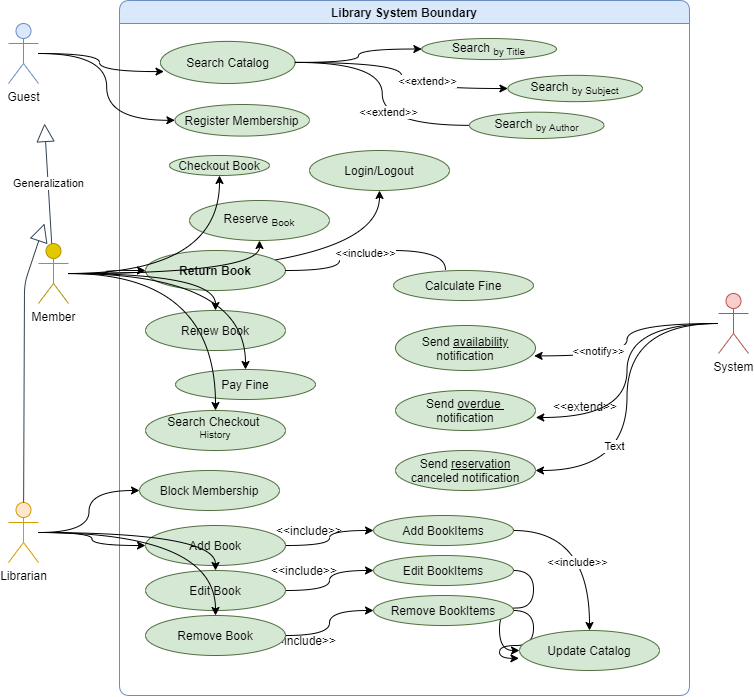

The diagram above was exported from draw.io. Its source (the exported page's mxGraphModel, read from the mxfile embedded in the PNG):
<mxGraphModel dx="1123" dy="718" grid="1" gridSize="10" guides="1" tooltips="1" connect="1" arrows="1" fold="1" page="1" pageScale="1" pageWidth="827" pageHeight="1169" math="0" shadow="0">
  <root>
    <mxCell id="WIyWlLk6GJQsqaUBKTNV-0" />
    <mxCell id="WIyWlLk6GJQsqaUBKTNV-1" parent="WIyWlLk6GJQsqaUBKTNV-0" />
    <mxCell id="3l_n577Qy3bw-7sEgHUo-1" style="edgeStyle=orthogonalEdgeStyle;curved=1;rounded=0;orthogonalLoop=1;jettySize=auto;html=1;" edge="1" parent="WIyWlLk6GJQsqaUBKTNV-1" source="t_8OHoo9mTUj7CdiI6pj-1" target="3l_n577Qy3bw-7sEgHUo-0">
      <mxGeometry relative="1" as="geometry" />
    </mxCell>
    <mxCell id="t_8OHoo9mTUj7CdiI6pj-0" value="Library System Boundary" style="swimlane;fillColor=#dae8fc;strokeColor=#6c8ebf;rounded=1;movable=0;resizable=0;rotatable=0;deletable=0;editable=0;connectable=0;" vertex="1" parent="WIyWlLk6GJQsqaUBKTNV-1">
      <mxGeometry x="151" y="137" width="570" height="695" as="geometry">
        <mxRectangle x="160" y="140" width="180" height="23" as="alternateBounds" />
      </mxGeometry>
    </mxCell>
    <mxCell id="t_8OHoo9mTUj7CdiI6pj-4" value="Block Membership" style="ellipse;whiteSpace=wrap;html=1;fillColor=#d5e8d4;strokeColor=#506E3E;rounded=1;" vertex="1" parent="t_8OHoo9mTUj7CdiI6pj-0">
      <mxGeometry x="20" y="470" width="140" height="40" as="geometry" />
    </mxCell>
    <mxCell id="t_8OHoo9mTUj7CdiI6pj-61" style="edgeStyle=orthogonalEdgeStyle;curved=1;rounded=0;orthogonalLoop=1;jettySize=auto;html=1;" edge="1" parent="t_8OHoo9mTUj7CdiI6pj-0" source="t_8OHoo9mTUj7CdiI6pj-5" target="t_8OHoo9mTUj7CdiI6pj-57">
      <mxGeometry relative="1" as="geometry" />
    </mxCell>
    <mxCell id="wkvMvuwCQfHlA72mDsKe-1" value="&amp;lt;&amp;lt;include&amp;gt;&amp;gt;" style="edgeLabel;html=1;align=center;verticalAlign=middle;resizable=0;points=[];" vertex="1" connectable="0" parent="t_8OHoo9mTUj7CdiI6pj-61">
      <mxGeometry x="0.2235" y="-12" relative="1" as="geometry">
        <mxPoint as="offset" />
      </mxGeometry>
    </mxCell>
    <mxCell id="t_8OHoo9mTUj7CdiI6pj-62" style="edgeStyle=orthogonalEdgeStyle;curved=1;rounded=0;orthogonalLoop=1;jettySize=auto;html=1;entryX=0;entryY=0.5;entryDx=0;entryDy=0;" edge="1" parent="t_8OHoo9mTUj7CdiI6pj-0" source="t_8OHoo9mTUj7CdiI6pj-6" target="t_8OHoo9mTUj7CdiI6pj-57">
      <mxGeometry relative="1" as="geometry" />
    </mxCell>
    <mxCell id="t_8OHoo9mTUj7CdiI6pj-63" style="edgeStyle=orthogonalEdgeStyle;curved=1;rounded=0;orthogonalLoop=1;jettySize=auto;html=1;entryX=-0.004;entryY=0.696;entryDx=0;entryDy=0;entryPerimeter=0;" edge="1" parent="t_8OHoo9mTUj7CdiI6pj-0" source="t_8OHoo9mTUj7CdiI6pj-7" target="t_8OHoo9mTUj7CdiI6pj-57">
      <mxGeometry relative="1" as="geometry" />
    </mxCell>
    <mxCell id="t_8OHoo9mTUj7CdiI6pj-9" value="Checkout Book" style="ellipse;whiteSpace=wrap;html=1;fillColor=#d5e8d4;strokeColor=#506E3E;rounded=1;" vertex="1" parent="t_8OHoo9mTUj7CdiI6pj-0">
      <mxGeometry x="50" y="155" width="100" height="20" as="geometry" />
    </mxCell>
    <mxCell id="t_8OHoo9mTUj7CdiI6pj-10" value="Return Book" style="ellipse;whiteSpace=wrap;html=1;fillColor=#d5e8d4;strokeColor=#506E3E;rounded=1;fontStyle=1" vertex="1" parent="t_8OHoo9mTUj7CdiI6pj-0">
      <mxGeometry x="26" y="250" width="140" height="40" as="geometry" />
    </mxCell>
    <mxCell id="t_8OHoo9mTUj7CdiI6pj-11" value="Renew Book" style="ellipse;whiteSpace=wrap;html=1;fillColor=#d5e8d4;strokeColor=#506E3E;rounded=1;" vertex="1" parent="t_8OHoo9mTUj7CdiI6pj-0">
      <mxGeometry x="26" y="310" width="140" height="40" as="geometry" />
    </mxCell>
    <mxCell id="t_8OHoo9mTUj7CdiI6pj-31" value="Send &lt;u&gt;availability&lt;/u&gt;&lt;br&gt;notification" style="ellipse;whiteSpace=wrap;html=1;fillColor=#d5e8d4;strokeColor=#506E3E;rounded=1;" vertex="1" parent="t_8OHoo9mTUj7CdiI6pj-0">
      <mxGeometry x="276" y="325" width="140" height="45" as="geometry" />
    </mxCell>
    <mxCell id="t_8OHoo9mTUj7CdiI6pj-59" style="edgeStyle=orthogonalEdgeStyle;curved=1;rounded=0;orthogonalLoop=1;jettySize=auto;html=1;exitX=1;exitY=0.5;exitDx=0;exitDy=0;entryX=0;entryY=0.5;entryDx=0;entryDy=0;" edge="1" parent="t_8OHoo9mTUj7CdiI6pj-0" source="t_8OHoo9mTUj7CdiI6pj-36" target="t_8OHoo9mTUj7CdiI6pj-6">
      <mxGeometry relative="1" as="geometry">
        <mxPoint x="185" y="585" as="sourcePoint" />
      </mxGeometry>
    </mxCell>
    <mxCell id="t_8OHoo9mTUj7CdiI6pj-60" style="edgeStyle=orthogonalEdgeStyle;curved=1;rounded=0;orthogonalLoop=1;jettySize=auto;html=1;entryX=0;entryY=0.5;entryDx=0;entryDy=0;" edge="1" parent="t_8OHoo9mTUj7CdiI6pj-0" source="t_8OHoo9mTUj7CdiI6pj-37" target="t_8OHoo9mTUj7CdiI6pj-7">
      <mxGeometry relative="1" as="geometry">
        <mxPoint x="185" y="630" as="sourcePoint" />
      </mxGeometry>
    </mxCell>
    <mxCell id="t_8OHoo9mTUj7CdiI6pj-40" value="Calculate Fine" style="ellipse;whiteSpace=wrap;html=1;fillColor=#d5e8d4;strokeColor=#506E3E;rounded=1;" vertex="1" parent="t_8OHoo9mTUj7CdiI6pj-0">
      <mxGeometry x="274" y="270" width="140" height="30" as="geometry" />
    </mxCell>
    <mxCell id="t_8OHoo9mTUj7CdiI6pj-43" value="Send &lt;u&gt;overdue &lt;/u&gt;&lt;br&gt;notification" style="ellipse;whiteSpace=wrap;html=1;fillColor=#d5e8d4;strokeColor=#506E3E;rounded=1;" vertex="1" parent="t_8OHoo9mTUj7CdiI6pj-0">
      <mxGeometry x="276" y="390" width="140" height="40" as="geometry" />
    </mxCell>
    <mxCell id="t_8OHoo9mTUj7CdiI6pj-47" value="Pay Fine" style="ellipse;whiteSpace=wrap;html=1;fillColor=#d5e8d4;strokeColor=#506E3E;rounded=1;" vertex="1" parent="t_8OHoo9mTUj7CdiI6pj-0">
      <mxGeometry x="56" y="369" width="140" height="30" as="geometry" />
    </mxCell>
    <mxCell id="t_8OHoo9mTUj7CdiI6pj-50" value="Search Checkout &lt;br&gt;&lt;sup&gt;History&lt;/sup&gt;" style="ellipse;whiteSpace=wrap;html=1;fillColor=#d5e8d4;strokeColor=#506E3E;rounded=1;" vertex="1" parent="t_8OHoo9mTUj7CdiI6pj-0">
      <mxGeometry x="26" y="410" width="140" height="40" as="geometry" />
    </mxCell>
    <mxCell id="t_8OHoo9mTUj7CdiI6pj-52" value="Reserve &lt;sub&gt;Book&lt;/sub&gt;" style="ellipse;whiteSpace=wrap;html=1;fillColor=#d5e8d4;strokeColor=#506E3E;rounded=1;" vertex="1" parent="t_8OHoo9mTUj7CdiI6pj-0">
      <mxGeometry x="70" y="200" width="140" height="40" as="geometry" />
    </mxCell>
    <mxCell id="t_8OHoo9mTUj7CdiI6pj-55" value="Send &lt;u&gt;reservation&lt;/u&gt;&lt;br&gt;canceled notification" style="ellipse;whiteSpace=wrap;html=1;fillColor=#d5e8d4;strokeColor=#506E3E;rounded=1;" vertex="1" parent="t_8OHoo9mTUj7CdiI6pj-0">
      <mxGeometry x="276" y="450" width="140" height="40" as="geometry" />
    </mxCell>
    <mxCell id="t_8OHoo9mTUj7CdiI6pj-57" value="Update Catalog" style="ellipse;whiteSpace=wrap;html=1;fillColor=#d5e8d4;strokeColor=#506E3E;rounded=1;" vertex="1" parent="t_8OHoo9mTUj7CdiI6pj-0">
      <mxGeometry x="400" y="630" width="140" height="40" as="geometry" />
    </mxCell>
    <mxCell id="t_8OHoo9mTUj7CdiI6pj-58" style="edgeStyle=orthogonalEdgeStyle;curved=1;rounded=0;orthogonalLoop=1;jettySize=auto;html=1;exitX=1;exitY=0.5;exitDx=0;exitDy=0;entryX=0;entryY=0.5;entryDx=0;entryDy=0;" edge="1" parent="t_8OHoo9mTUj7CdiI6pj-0" source="t_8OHoo9mTUj7CdiI6pj-33" target="t_8OHoo9mTUj7CdiI6pj-5">
      <mxGeometry relative="1" as="geometry">
        <mxPoint x="196" y="540.3333333333335" as="targetPoint" />
        <mxPoint x="185" y="540" as="sourcePoint" />
      </mxGeometry>
    </mxCell>
    <mxCell id="t_8OHoo9mTUj7CdiI6pj-76" value="&amp;lt;&amp;lt;include&amp;gt;&amp;gt;" style="text;html=1;strokeColor=none;fillColor=none;align=center;verticalAlign=middle;whiteSpace=wrap;rounded=0;" vertex="1" parent="t_8OHoo9mTUj7CdiI6pj-0">
      <mxGeometry x="165" y="560" width="40" height="20" as="geometry" />
    </mxCell>
    <mxCell id="t_8OHoo9mTUj7CdiI6pj-81" value="&amp;lt;&amp;lt;include&amp;gt;&amp;gt;" style="text;html=1;strokeColor=none;fillColor=none;align=center;verticalAlign=middle;whiteSpace=wrap;rounded=0;" vertex="1" parent="t_8OHoo9mTUj7CdiI6pj-0">
      <mxGeometry x="164" y="630" width="40" height="20" as="geometry" />
    </mxCell>
    <mxCell id="t_8OHoo9mTUj7CdiI6pj-82" value="&amp;lt;&amp;lt;include&amp;gt;&amp;gt;" style="text;html=1;strokeColor=none;fillColor=none;align=center;verticalAlign=middle;whiteSpace=wrap;rounded=0;" vertex="1" parent="t_8OHoo9mTUj7CdiI6pj-0">
      <mxGeometry x="170" y="520" width="40" height="20" as="geometry" />
    </mxCell>
    <mxCell id="3l_n577Qy3bw-7sEgHUo-0" value="Login/Logout" style="ellipse;whiteSpace=wrap;html=1;fillColor=#d5e8d4;strokeColor=#506E3E;rounded=1;" vertex="1" parent="t_8OHoo9mTUj7CdiI6pj-0">
      <mxGeometry x="190" y="150" width="140" height="40" as="geometry" />
    </mxCell>
    <mxCell id="u9TlO2fF5djG4sP-xKaC-1" value="" style="edgeStyle=orthogonalEdgeStyle;curved=1;orthogonalLoop=1;jettySize=auto;html=1;entryX=0.371;entryY=-0.033;entryDx=0;entryDy=0;endArrow=none;entryPerimeter=0;" edge="1" parent="t_8OHoo9mTUj7CdiI6pj-0" source="t_8OHoo9mTUj7CdiI6pj-10" target="t_8OHoo9mTUj7CdiI6pj-40">
      <mxGeometry relative="1" as="geometry">
        <mxPoint x="326" y="410" as="sourcePoint" />
        <mxPoint x="270" y="220" as="targetPoint" />
      </mxGeometry>
    </mxCell>
    <mxCell id="w5yITl72EGrBQTbuLuH4-3" value="&amp;lt;&amp;lt;include&amp;gt;&amp;gt;" style="edgeLabel;html=1;align=center;verticalAlign=middle;resizable=0;points=[];" vertex="1" connectable="0" parent="u9TlO2fF5djG4sP-xKaC-1">
      <mxGeometry x="0.0055" y="-3" relative="1" as="geometry">
        <mxPoint as="offset" />
      </mxGeometry>
    </mxCell>
    <mxCell id="w5yITl72EGrBQTbuLuH4-9" value="" style="group" vertex="1" connectable="0" parent="t_8OHoo9mTUj7CdiI6pj-0">
      <mxGeometry x="254" y="515" width="140" height="110" as="geometry" />
    </mxCell>
    <mxCell id="t_8OHoo9mTUj7CdiI6pj-5" value="Add BookItems" style="ellipse;whiteSpace=wrap;html=1;fillColor=#d5e8d4;strokeColor=#506E3E;rounded=1;" vertex="1" parent="w5yITl72EGrBQTbuLuH4-9">
      <mxGeometry width="140" height="30" as="geometry" />
    </mxCell>
    <mxCell id="t_8OHoo9mTUj7CdiI6pj-6" value="Edit BookItems" style="ellipse;whiteSpace=wrap;html=1;fillColor=#d5e8d4;strokeColor=#506E3E;rounded=1;" vertex="1" parent="w5yITl72EGrBQTbuLuH4-9">
      <mxGeometry y="40" width="140" height="30" as="geometry" />
    </mxCell>
    <mxCell id="t_8OHoo9mTUj7CdiI6pj-7" value="Remove BookItems" style="ellipse;whiteSpace=wrap;html=1;fillColor=#d5e8d4;strokeColor=#506E3E;rounded=1;" vertex="1" parent="w5yITl72EGrBQTbuLuH4-9">
      <mxGeometry y="80" width="140" height="30" as="geometry" />
    </mxCell>
    <mxCell id="w5yITl72EGrBQTbuLuH4-10" value="" style="group" vertex="1" connectable="0" parent="t_8OHoo9mTUj7CdiI6pj-0">
      <mxGeometry x="26" y="525" width="140" height="130" as="geometry" />
    </mxCell>
    <mxCell id="t_8OHoo9mTUj7CdiI6pj-33" value="Add Book" style="ellipse;whiteSpace=wrap;html=1;fillColor=#d5e8d4;strokeColor=#506E3E;rounded=1;" vertex="1" parent="w5yITl72EGrBQTbuLuH4-10">
      <mxGeometry width="140" height="40" as="geometry" />
    </mxCell>
    <mxCell id="t_8OHoo9mTUj7CdiI6pj-36" value="Edit Book" style="ellipse;whiteSpace=wrap;html=1;fillColor=#d5e8d4;strokeColor=#506E3E;rounded=1;" vertex="1" parent="w5yITl72EGrBQTbuLuH4-10">
      <mxGeometry y="45" width="140" height="40" as="geometry" />
    </mxCell>
    <mxCell id="t_8OHoo9mTUj7CdiI6pj-37" value="Remove Book" style="ellipse;whiteSpace=wrap;html=1;fillColor=#d5e8d4;strokeColor=#506E3E;rounded=1;" vertex="1" parent="w5yITl72EGrBQTbuLuH4-10">
      <mxGeometry y="90" width="140" height="40" as="geometry" />
    </mxCell>
    <mxCell id="t_8OHoo9mTUj7CdiI6pj-3" value="Register Membership" style="ellipse;whiteSpace=wrap;html=1;fillColor=#d5e8d4;strokeColor=#506E3E;rounded=1;container=0;" vertex="1" parent="t_8OHoo9mTUj7CdiI6pj-0">
      <mxGeometry x="55.4" y="103.99789473684211" width="134.59940652818992" height="31.57894736842105" as="geometry" />
    </mxCell>
    <mxCell id="t_8OHoo9mTUj7CdiI6pj-8" value="Search Catalog" style="ellipse;whiteSpace=wrap;html=1;fillColor=#d5e8d4;strokeColor=#506E3E;rounded=1;container=0;" vertex="1" parent="t_8OHoo9mTUj7CdiI6pj-0">
      <mxGeometry x="40.998545994065275" y="40.89" width="134.59940652818992" height="42.10526315789474" as="geometry" />
    </mxCell>
    <mxCell id="t_8OHoo9mTUj7CdiI6pj-67" style="edgeStyle=orthogonalEdgeStyle;curved=1;rounded=0;orthogonalLoop=1;jettySize=auto;html=1;entryX=0;entryY=0.5;entryDx=0;entryDy=0;" edge="1" parent="t_8OHoo9mTUj7CdiI6pj-0" source="t_8OHoo9mTUj7CdiI6pj-8" target="t_8OHoo9mTUj7CdiI6pj-64">
      <mxGeometry x="177" y="158" as="geometry">
        <mxPoint x="306.19881305637983" y="80.10526315789474" as="targetPoint" />
      </mxGeometry>
    </mxCell>
    <mxCell id="t_8OHoo9mTUj7CdiI6pj-68" style="edgeStyle=orthogonalEdgeStyle;curved=1;rounded=0;orthogonalLoop=1;jettySize=auto;html=1;entryX=0;entryY=0.5;entryDx=0;entryDy=0;" edge="1" parent="t_8OHoo9mTUj7CdiI6pj-0" source="t_8OHoo9mTUj7CdiI6pj-8" target="t_8OHoo9mTUj7CdiI6pj-65">
      <mxGeometry x="177" y="158" as="geometry" />
    </mxCell>
    <mxCell id="w5yITl72EGrBQTbuLuH4-5" value="&amp;lt;&amp;lt;extend&amp;gt;&amp;gt;" style="edgeLabel;html=1;align=center;verticalAlign=middle;resizable=0;points=[];" vertex="1" connectable="0" parent="t_8OHoo9mTUj7CdiI6pj-68">
      <mxGeometry x="0.3194" y="8" relative="1" as="geometry">
        <mxPoint x="1" y="1" as="offset" />
      </mxGeometry>
    </mxCell>
    <mxCell id="t_8OHoo9mTUj7CdiI6pj-78" value="" style="edgeStyle=orthogonalEdgeStyle;curved=1;rounded=0;orthogonalLoop=1;jettySize=auto;html=1;entryX=0;entryY=0.5;entryDx=0;entryDy=0;endArrow=none;" edge="1" parent="t_8OHoo9mTUj7CdiI6pj-0" source="t_8OHoo9mTUj7CdiI6pj-8" target="t_8OHoo9mTUj7CdiI6pj-66">
      <mxGeometry x="177" y="158" as="geometry">
        <mxPoint x="354.27002967359056" y="211.6842105263158" as="sourcePoint" />
        <mxPoint x="238.89910979228486" y="156.42105263157896" as="targetPoint" />
      </mxGeometry>
    </mxCell>
    <mxCell id="w5yITl72EGrBQTbuLuH4-4" value="&amp;lt;&amp;lt;extend&amp;gt;&amp;gt;" style="edgeLabel;html=1;align=center;verticalAlign=middle;resizable=0;points=[];" vertex="1" connectable="0" parent="t_8OHoo9mTUj7CdiI6pj-78">
      <mxGeometry x="0.1506" y="6" relative="1" as="geometry">
        <mxPoint as="offset" />
      </mxGeometry>
    </mxCell>
    <mxCell id="t_8OHoo9mTUj7CdiI6pj-64" value="Search &lt;sub&gt;by Title&lt;/sub&gt;" style="ellipse;whiteSpace=wrap;html=1;fillColor=#d5e8d4;strokeColor=#506E3E;rounded=1;" vertex="1" parent="t_8OHoo9mTUj7CdiI6pj-0">
      <mxGeometry x="302.353115727003" y="38" width="134.59940652818992" height="21.05263157894737" as="geometry" />
    </mxCell>
    <mxCell id="t_8OHoo9mTUj7CdiI6pj-65" value="Search &lt;sub&gt;by Subject&lt;/sub&gt;" style="ellipse;whiteSpace=wrap;html=1;fillColor=#d5e8d4;strokeColor=#506E3E;rounded=1;" vertex="1" parent="t_8OHoo9mTUj7CdiI6pj-0">
      <mxGeometry x="388.4005934718101" y="74.8421052631579" width="134.59940652818992" height="26.315789473684212" as="geometry" />
    </mxCell>
    <mxCell id="t_8OHoo9mTUj7CdiI6pj-66" value="Search &lt;sub&gt;by Author&lt;/sub&gt;" style="ellipse;whiteSpace=wrap;html=1;fillColor=#d5e8d4;strokeColor=#506E3E;rounded=1;" vertex="1" parent="t_8OHoo9mTUj7CdiI6pj-0">
      <mxGeometry x="349.94362017804156" y="111.68421052631581" width="134.59940652818992" height="26.315789473684212" as="geometry" />
    </mxCell>
    <mxCell id="u9TlO2fF5djG4sP-xKaC-2" style="edgeStyle=orthogonalEdgeStyle;curved=1;rounded=0;orthogonalLoop=1;jettySize=auto;html=1;exitX=0.5;exitY=1;exitDx=0;exitDy=0;" edge="1" parent="t_8OHoo9mTUj7CdiI6pj-0" source="t_8OHoo9mTUj7CdiI6pj-66" target="t_8OHoo9mTUj7CdiI6pj-66">
      <mxGeometry x="462.353115727003" y="178" as="geometry" />
    </mxCell>
    <mxCell id="t_8OHoo9mTUj7CdiI6pj-17" style="edgeStyle=orthogonalEdgeStyle;orthogonalLoop=1;jettySize=auto;html=1;entryDx=0;entryDy=0;curved=1;" edge="1" parent="WIyWlLk6GJQsqaUBKTNV-1" source="t_8OHoo9mTUj7CdiI6pj-1" target="t_8OHoo9mTUj7CdiI6pj-9">
      <mxGeometry relative="1" as="geometry">
        <mxPoint x="206" y="265" as="targetPoint" />
      </mxGeometry>
    </mxCell>
    <mxCell id="t_8OHoo9mTUj7CdiI6pj-18" style="edgeStyle=orthogonalEdgeStyle;curved=1;orthogonalLoop=1;jettySize=auto;html=1;entryDx=0;entryDy=0;entryPerimeter=0;" edge="1" parent="WIyWlLk6GJQsqaUBKTNV-1" source="t_8OHoo9mTUj7CdiI6pj-1" target="t_8OHoo9mTUj7CdiI6pj-10">
      <mxGeometry relative="1" as="geometry" />
    </mxCell>
    <mxCell id="t_8OHoo9mTUj7CdiI6pj-19" style="edgeStyle=orthogonalEdgeStyle;curved=1;orthogonalLoop=1;jettySize=auto;html=1;entryDx=0;entryDy=0;" edge="1" parent="WIyWlLk6GJQsqaUBKTNV-1" source="t_8OHoo9mTUj7CdiI6pj-1" target="t_8OHoo9mTUj7CdiI6pj-11">
      <mxGeometry relative="1" as="geometry" />
    </mxCell>
    <mxCell id="t_8OHoo9mTUj7CdiI6pj-48" style="edgeStyle=orthogonalEdgeStyle;curved=1;orthogonalLoop=1;jettySize=auto;html=1;entryDx=0;entryDy=0;" edge="1" parent="WIyWlLk6GJQsqaUBKTNV-1" source="t_8OHoo9mTUj7CdiI6pj-1" target="t_8OHoo9mTUj7CdiI6pj-47">
      <mxGeometry relative="1" as="geometry" />
    </mxCell>
    <mxCell id="t_8OHoo9mTUj7CdiI6pj-49" style="edgeStyle=orthogonalEdgeStyle;curved=1;orthogonalLoop=1;jettySize=auto;html=1;entryDx=0;entryDy=0;" edge="1" parent="WIyWlLk6GJQsqaUBKTNV-1" source="t_8OHoo9mTUj7CdiI6pj-1" target="t_8OHoo9mTUj7CdiI6pj-50">
      <mxGeometry relative="1" as="geometry">
        <mxPoint x="366" y="460" as="targetPoint" />
      </mxGeometry>
    </mxCell>
    <mxCell id="t_8OHoo9mTUj7CdiI6pj-53" style="edgeStyle=orthogonalEdgeStyle;curved=1;orthogonalLoop=1;jettySize=auto;html=1;entryDx=0;entryDy=0;" edge="1" parent="WIyWlLk6GJQsqaUBKTNV-1" target="t_8OHoo9mTUj7CdiI6pj-52">
      <mxGeometry relative="1" as="geometry">
        <mxPoint x="100" y="410" as="sourcePoint" />
      </mxGeometry>
    </mxCell>
    <mxCell id="t_8OHoo9mTUj7CdiI6pj-1" value="Member" style="shape=umlActor;verticalLabelPosition=bottom;verticalAlign=top;html=1;strokeColor=#B09500;fillColor=#e3c800;fontColor=#000000;rounded=1;" vertex="1" parent="WIyWlLk6GJQsqaUBKTNV-1">
      <mxGeometry x="70" y="380" width="30" height="60" as="geometry" />
    </mxCell>
    <mxCell id="t_8OHoo9mTUj7CdiI6pj-14" style="edgeStyle=orthogonalEdgeStyle;orthogonalLoop=1;jettySize=auto;html=1;entryX=0.026;entryY=0.717;entryDx=0;entryDy=0;entryPerimeter=0;curved=1;" edge="1" parent="WIyWlLk6GJQsqaUBKTNV-1" source="t_8OHoo9mTUj7CdiI6pj-2" target="t_8OHoo9mTUj7CdiI6pj-8">
      <mxGeometry relative="1" as="geometry" />
    </mxCell>
    <mxCell id="t_8OHoo9mTUj7CdiI6pj-23" style="edgeStyle=orthogonalEdgeStyle;curved=1;orthogonalLoop=1;jettySize=auto;html=1;entryX=0;entryY=0.5;entryDx=0;entryDy=0;" edge="1" parent="WIyWlLk6GJQsqaUBKTNV-1" source="t_8OHoo9mTUj7CdiI6pj-2" target="t_8OHoo9mTUj7CdiI6pj-3">
      <mxGeometry relative="1" as="geometry" />
    </mxCell>
    <mxCell id="t_8OHoo9mTUj7CdiI6pj-2" value="Guest" style="shape=umlActor;verticalLabelPosition=bottom;verticalAlign=top;html=1;fillColor=#dae8fc;strokeColor=#6c8ebf;rounded=1;" vertex="1" parent="WIyWlLk6GJQsqaUBKTNV-1">
      <mxGeometry x="40" y="160" width="30" height="60" as="geometry" />
    </mxCell>
    <mxCell id="t_8OHoo9mTUj7CdiI6pj-22" style="edgeStyle=orthogonalEdgeStyle;curved=1;orthogonalLoop=1;jettySize=auto;html=1;entryDx=0;entryDy=0;" edge="1" parent="WIyWlLk6GJQsqaUBKTNV-1" source="t_8OHoo9mTUj7CdiI6pj-21" target="t_8OHoo9mTUj7CdiI6pj-4">
      <mxGeometry relative="1" as="geometry" />
    </mxCell>
    <mxCell id="t_8OHoo9mTUj7CdiI6pj-34" style="edgeStyle=orthogonalEdgeStyle;curved=1;orthogonalLoop=1;jettySize=auto;html=1;entryDx=0;entryDy=0;" edge="1" parent="WIyWlLk6GJQsqaUBKTNV-1" source="t_8OHoo9mTUj7CdiI6pj-21" target="t_8OHoo9mTUj7CdiI6pj-33">
      <mxGeometry relative="1" as="geometry" />
    </mxCell>
    <mxCell id="t_8OHoo9mTUj7CdiI6pj-45" style="edgeStyle=orthogonalEdgeStyle;curved=1;orthogonalLoop=1;jettySize=auto;html=1;entryDx=0;entryDy=0;" edge="1" parent="WIyWlLk6GJQsqaUBKTNV-1" source="t_8OHoo9mTUj7CdiI6pj-21" target="t_8OHoo9mTUj7CdiI6pj-36">
      <mxGeometry relative="1" as="geometry" />
    </mxCell>
    <mxCell id="t_8OHoo9mTUj7CdiI6pj-46" style="edgeStyle=orthogonalEdgeStyle;curved=1;orthogonalLoop=1;jettySize=auto;html=1;entryDx=0;entryDy=0;" edge="1" parent="WIyWlLk6GJQsqaUBKTNV-1" source="t_8OHoo9mTUj7CdiI6pj-21" target="t_8OHoo9mTUj7CdiI6pj-37">
      <mxGeometry relative="1" as="geometry" />
    </mxCell>
    <UserObject label="Librarian" tooltip="Admin&#10;" id="t_8OHoo9mTUj7CdiI6pj-21">
      <mxCell style="shape=umlActor;verticalLabelPosition=bottom;verticalAlign=top;html=1;strokeColor=#d79b00;fillColor=#ffe6cc;rounded=1;" vertex="1" parent="WIyWlLk6GJQsqaUBKTNV-1">
        <mxGeometry x="40" y="639" width="30" height="60" as="geometry" />
      </mxCell>
    </UserObject>
    <mxCell id="t_8OHoo9mTUj7CdiI6pj-24" value="Generalization" style="endArrow=block;endSize=16;endFill=0;html=1;fillColor=#647687;strokeColor=#314354;" edge="1" parent="WIyWlLk6GJQsqaUBKTNV-1" source="t_8OHoo9mTUj7CdiI6pj-1">
      <mxGeometry width="160" relative="1" as="geometry">
        <mxPoint x="86" y="320" as="sourcePoint" />
        <mxPoint x="76" y="260" as="targetPoint" />
      </mxGeometry>
    </mxCell>
    <mxCell id="t_8OHoo9mTUj7CdiI6pj-25" value="&lt;br&gt;" style="endArrow=block;endSize=16;endFill=0;html=1;fillColor=#647687;strokeColor=#314354;exitDx=0;exitDy=0;exitPerimeter=0;" edge="1" parent="WIyWlLk6GJQsqaUBKTNV-1" source="t_8OHoo9mTUj7CdiI6pj-21">
      <mxGeometry width="160" relative="1" as="geometry">
        <mxPoint x="66" y="420" as="sourcePoint" />
        <mxPoint x="76" y="360" as="targetPoint" />
        <Array as="points">
          <mxPoint x="56" y="420" />
        </Array>
      </mxGeometry>
    </mxCell>
    <mxCell id="t_8OHoo9mTUj7CdiI6pj-32" style="edgeStyle=orthogonalEdgeStyle;curved=1;orthogonalLoop=1;jettySize=auto;html=1;entryX=0.99;entryY=0.675;entryDx=0;entryDy=0;entryPerimeter=0;" edge="1" parent="WIyWlLk6GJQsqaUBKTNV-1" source="t_8OHoo9mTUj7CdiI6pj-27" target="t_8OHoo9mTUj7CdiI6pj-31">
      <mxGeometry relative="1" as="geometry" />
    </mxCell>
    <mxCell id="w5yITl72EGrBQTbuLuH4-1" value="&amp;lt;&amp;lt;notify&amp;gt;&amp;gt;" style="edgeLabel;html=1;align=center;verticalAlign=middle;resizable=0;points=[];" vertex="1" connectable="0" parent="t_8OHoo9mTUj7CdiI6pj-32">
      <mxGeometry x="0.408" y="-5" relative="1" as="geometry">
        <mxPoint as="offset" />
      </mxGeometry>
    </mxCell>
    <mxCell id="t_8OHoo9mTUj7CdiI6pj-44" style="edgeStyle=orthogonalEdgeStyle;curved=1;orthogonalLoop=1;jettySize=auto;html=1;entryX=1.002;entryY=0.675;entryDx=0;entryDy=0;entryPerimeter=0;" edge="1" parent="WIyWlLk6GJQsqaUBKTNV-1" source="t_8OHoo9mTUj7CdiI6pj-27" target="t_8OHoo9mTUj7CdiI6pj-43">
      <mxGeometry relative="1" as="geometry" />
    </mxCell>
    <mxCell id="t_8OHoo9mTUj7CdiI6pj-56" style="edgeStyle=orthogonalEdgeStyle;curved=1;rounded=0;orthogonalLoop=1;jettySize=auto;html=1;entryX=1;entryY=0.5;entryDx=0;entryDy=0;" edge="1" parent="WIyWlLk6GJQsqaUBKTNV-1" source="t_8OHoo9mTUj7CdiI6pj-27" target="t_8OHoo9mTUj7CdiI6pj-55">
      <mxGeometry relative="1" as="geometry" />
    </mxCell>
    <mxCell id="w5yITl72EGrBQTbuLuH4-6" value="Text" style="edgeLabel;html=1;align=center;verticalAlign=middle;resizable=0;points=[];" vertex="1" connectable="0" parent="t_8OHoo9mTUj7CdiI6pj-56">
      <mxGeometry x="-0.0741" y="2" relative="1" as="geometry">
        <mxPoint x="-15" y="62" as="offset" />
      </mxGeometry>
    </mxCell>
    <UserObject label="System" tooltip="backend System " id="t_8OHoo9mTUj7CdiI6pj-27">
      <mxCell style="shape=umlActor;verticalLabelPosition=bottom;verticalAlign=top;html=1;strokeColor=#b85450;fillColor=#f8cecc;rounded=1;" vertex="1" parent="WIyWlLk6GJQsqaUBKTNV-1">
        <mxGeometry x="750" y="430" width="30" height="60" as="geometry" />
      </mxCell>
    </UserObject>
    <mxCell id="wkvMvuwCQfHlA72mDsKe-0" value="&amp;lt;&amp;lt;extend&amp;gt;&amp;gt;" style="text;html=1;strokeColor=none;fillColor=none;align=center;verticalAlign=middle;whiteSpace=wrap;rounded=0;" vertex="1" parent="WIyWlLk6GJQsqaUBKTNV-1">
      <mxGeometry x="597" y="533" width="40" height="20" as="geometry" />
    </mxCell>
  </root>
</mxGraphModel>